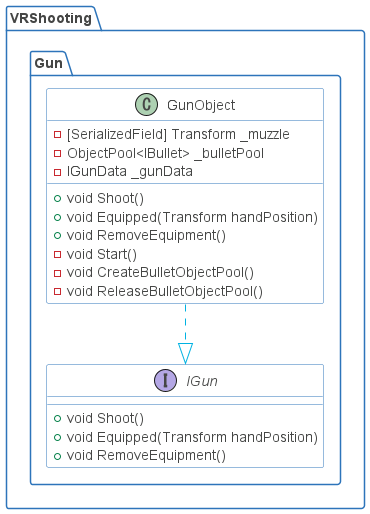

The diagram above was rendered by PlantUML. Its source (embedded in the PNG):
@startuml

skinparam shadowing false
skinparam DefaultFontName Proxima Nova
skinparam ArrowColor #00b2e2
skinparam DefaultFontColor #454645

skinparam ActivityBorderColor #2D74BA
skinparam ActivityDiamondBorderColor #2D74BA
skinparam ActorBorderColor #2D74BA
skinparam AgentBorderColor #2D74BA
skinparam ArtifactBorderColor #2D74BA
skinparam BoundaryBorderColor #2D74BA
skinparam CardBorderColor #2D74BA
skinparam ClassBorderColor #2D74BA
skinparam CloudBorderColor #2D74BA
skinparam CollectionsBorderColor #2D74BA
skinparam ComponentBorderColor #2D74BA
skinparam ControlBorderColor #2D74BA
skinparam DatabaseBorderColor #2D74BA
skinparam EntityBorderColor #2D74BA
skinparam FileBorderColor #2D74BA
skinparam FolderBorderColor #2D74BA
skinparam FrameBorderColor #2D74BA
skinparam InterfaceBorderColor #2D74BA
skinparam LegendBorderColor #2D74BA
skinparam NodeBorderColor #2D74BA
skinparam NoteBorderColor #2D74BA
skinparam ObjectBorderColor #2D74BA
skinparam PackageBorderColor #2D74BA
skinparam PageBorderColor #2D74BA
skinparam ParticipantBorderColor #2D74BA
skinparam PartitionBorderColor #2D74BA
skinparam QueueBorderColor #2D74BA
skinparam RectangleBorderColor #2D74BA
skinparam SequenceBoxBorderColor #2D74BA
skinparam SequenceDividerBorderColor #2D74BA
skinparam SequenceGroupBorderColor #2D74BA
skinparam SequenceLifeLineBorderColor #2D74BA
skinparam SequenceReferenceBorderColor #2D74BA
skinparam StackBorderColor #2D74BA
skinparam StateBorderColor #2D74BA
skinparam StereotypeABorderColor #2D74BA
skinparam StereotypeCBorderColor #2D74BA
skinparam StereotypeEBorderColor #2D74BA
skinparam StereotypeIBorderColor #2D74BA
skinparam StereotypeNBorderColor #2D74BA
skinparam StorageBorderColor #2D74BA
skinparam SwimlaneBorderColor #2D74BA
skinparam UsecaseBorderColor #2D74BA

skinparam ActivityBackgroundColor #FFFFFF
skinparam ActivityDiamondBackgroundColor #FFFFFF
skinparam ActorBackgroundColor #FFFFFF
skinparam AgentBackgroundColor #FFFFFF
skinparam ArtifactBackgroundColor #FFFFFF
skinparam BackgroundColor #FFFFFF
skinparam BoundaryBackgroundColor #FFFFFF
skinparam CardBackgroundColor #FFFFFF
skinparam ClassBackgroundColor #FFFFFF
skinparam ClassHeaderBackgroundColor #FFFFFF
skinparam CloudBackgroundColor #FFFFFF
skinparam CollectionsBackgroundColor #FFFFFF
skinparam ComponentBackgroundColor #FFFFFF
skinparam ControlBackgroundColor #FFFFFF
skinparam DatabaseBackgroundColor #FFFFFF
skinparam EntityBackgroundColor #FFFFFF
skinparam FileBackgroundColor #FFFFFF
skinparam FolderBackgroundColor #FFFFFF
skinparam FrameBackgroundColor #FFFFFF
skinparam IconPackageBackgroundColor #FFFFFF
skinparam IconPrivateBackgroundColor #FFFFFF
skinparam IconProtectedBackgroundColor #FFFFFF
skinparam IconPublicBackgroundColor #FFFFFF
skinparam InterfaceBackgroundColor #FFFFFF
skinparam LegendBackgroundColor #FFFFFF
skinparam NodeBackgroundColor #FFFFFF
skinparam NoteBackgroundColor #FFFFFF
skinparam ObjectBackgroundColor #FFFFFF
skinparam PackageBackgroundColor #FFFFFF
skinparam ParticipantBackgroundColor #FFFFFF
skinparam PartitionBackgroundColor #FFFFFF
skinparam QueueBackgroundColor #FFFFFF
skinparam RectangleBackgroundColor #FFFFFF
skinparam SequenceBoxBackgroundColor #FFFFFF
skinparam SequenceDividerBackgroundColor #FFFFFF
skinparam SequenceGroupBackgroundColor #FFFFFF
skinparam SequenceGroupBodyBackgroundColor #FFFFFF
skinparam SequenceLifeLineBackgroundColor #FFFFFF
skinparam SequenceReferenceBackgroundColor #FFFFFF
skinparam SequenceReferenceHeaderBackgroundColor #FFFFFF
skinparam StackBackgroundColor #FFFFFF
skinparam StateBackgroundColor #FFFFFF
skinparam StereotypeABackgroundColor #FFFFFF
skinparam StereotypeCBackgroundColor #FFFFFF
skinparam StereotypeEBackgroundColor #FFFFFF
skinparam StereotypeIBackgroundColor #FFFFFF
skinparam StereotypeNBackgroundColor #FFFFFF
skinparam StorageBackgroundColor #FFFFFF
skinparam TitleBackgroundColor #FFFFFF
skinparam UsecaseBackgroundColor #FFFFFF

skinparam ActivityStartColor #454645
skinparam ActivityEndColor #454645
skinparam StateStartColor #454645
skinparam StateEndColor #454645
'https://plantuml.com/class-diagram

package VRShooting
{
    package Gun
    {
        class GunObject
        {
            -[SerializedField] Transform _muzzle
            -ObjectPool<IBullet> _bulletPool
            -IGunData _gunData
            +void Shoot()
            +void Equipped(Transform handPosition)
            +void RemoveEquipment()
            -void Start()
            -void CreateBulletObjectPool()
            -void ReleaseBulletObjectPool()
        }
        interface IGun
        {
            +void Shoot()
            +void Equipped(Transform handPosition)
            +void RemoveEquipment()
        }
        
        GunObject ..|> IGun
    }
}

@enduml